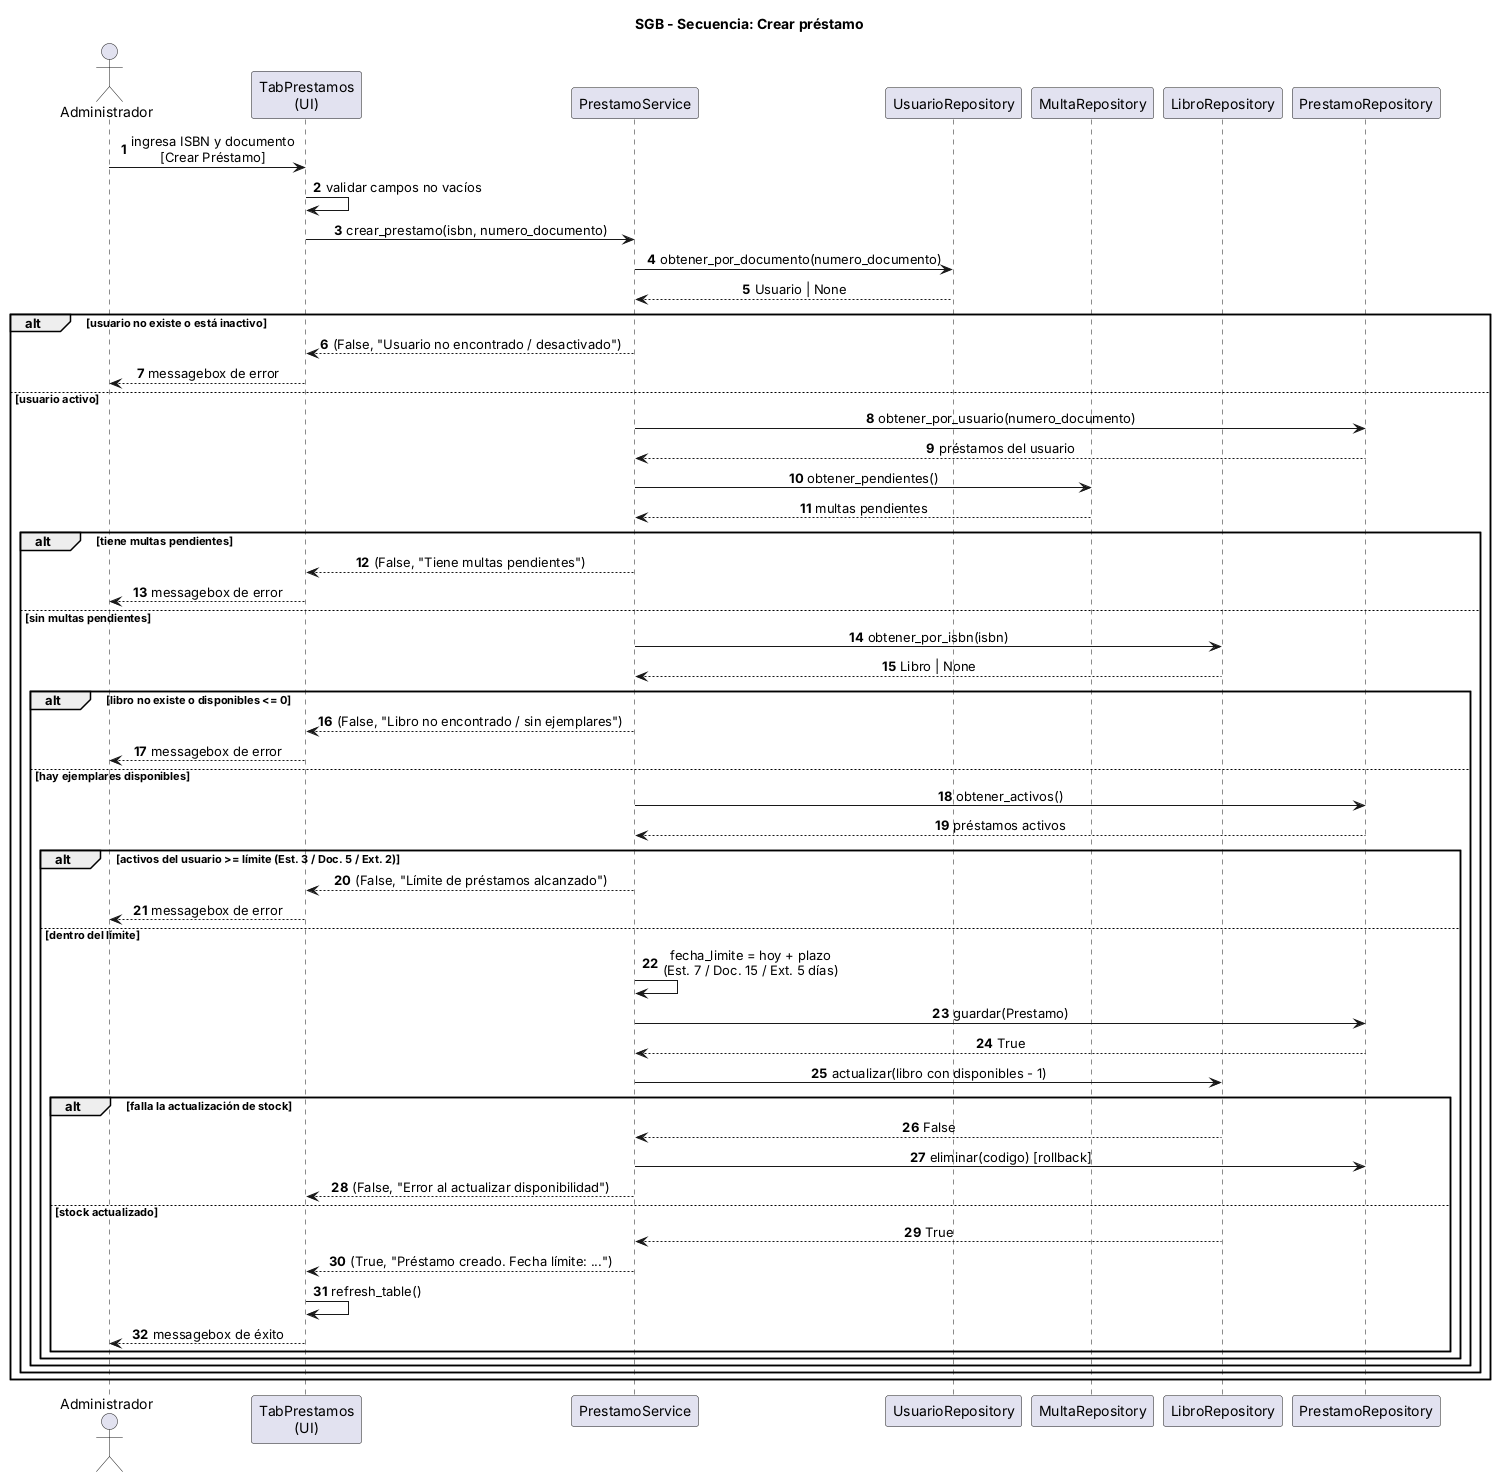

The diagram above was rendered by PlantUML. Its source (embedded in the PNG):
@startuml diagrama_secuencia
title SGB - Secuencia: Crear préstamo
skinparam shadowing false
skinparam sequenceMessageAlign center
autonumber

actor Administrador
participant "TabPrestamos\n(UI)" as UI
participant "PrestamoService" as PS
participant "UsuarioRepository" as UR
participant "MultaRepository" as MR
participant "LibroRepository" as LR
participant "PrestamoRepository" as PR

Administrador -> UI : ingresa ISBN y documento\n[Crear Préstamo]
UI -> UI : validar campos no vacíos
UI -> PS : crear_prestamo(isbn, numero_documento)

PS -> UR : obtener_por_documento(numero_documento)
UR --> PS : Usuario | None
alt usuario no existe o está inactivo
  PS --> UI : (False, "Usuario no encontrado / desactivado")
  UI --> Administrador : messagebox de error
else usuario activo
  PS -> PR : obtener_por_usuario(numero_documento)
  PR --> PS : préstamos del usuario
  PS -> MR : obtener_pendientes()
  MR --> PS : multas pendientes
  alt tiene multas pendientes
    PS --> UI : (False, "Tiene multas pendientes")
    UI --> Administrador : messagebox de error
  else sin multas pendientes
    PS -> LR : obtener_por_isbn(isbn)
    LR --> PS : Libro | None
    alt libro no existe o disponibles <= 0
      PS --> UI : (False, "Libro no encontrado / sin ejemplares")
      UI --> Administrador : messagebox de error
    else hay ejemplares disponibles
      PS -> PR : obtener_activos()
      PR --> PS : préstamos activos
      alt activos del usuario >= límite (Est. 3 / Doc. 5 / Ext. 2)
        PS --> UI : (False, "Límite de préstamos alcanzado")
        UI --> Administrador : messagebox de error
      else dentro del límite
        PS -> PS : fecha_limite = hoy + plazo\n(Est. 7 / Doc. 15 / Ext. 5 días)
        PS -> PR : guardar(Prestamo)
        PR --> PS : True
        PS -> LR : actualizar(libro con disponibles - 1)
        alt falla la actualización de stock
          LR --> PS : False
          PS -> PR : eliminar(codigo) [rollback]
          PS --> UI : (False, "Error al actualizar disponibilidad")
        else stock actualizado
          LR --> PS : True
          PS --> UI : (True, "Préstamo creado. Fecha límite: ...")
          UI -> UI : refresh_table()
          UI --> Administrador : messagebox de éxito
        end
      end
    end
  end
end
@enduml